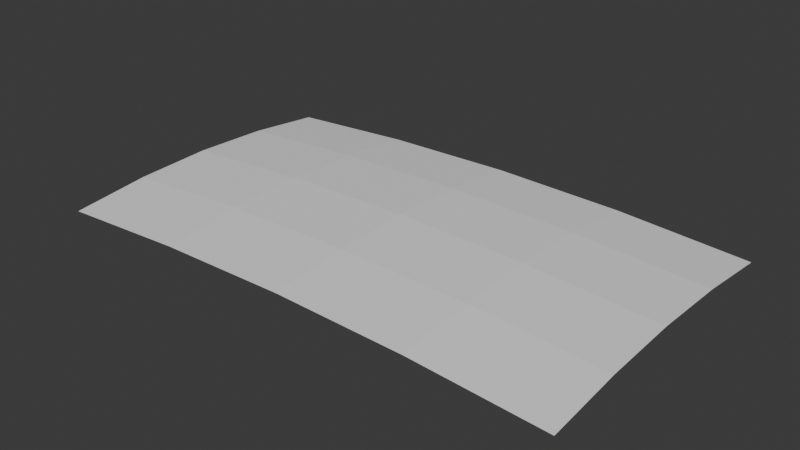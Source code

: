 # Source: screen.blend  (saved by Blender 4.2.66; exported with 4.5.12 LTS)
import bpy
from mathutils import Matrix  # noqa: F401  (used for matrix-valued properties, if any)

bpy.ops.wm.read_factory_settings(use_empty=True)
scene = bpy.context.scene
scene.name = 'Scene'

# ---- collections
col_collection = bpy.data.collections.new('Collection'); scene.collection.children.link(col_collection)

# ---- node groups
ng_geometry_nodes = bpy.data.node_groups.new('Geometry Nodes', 'GeometryNodeTree')
_s = ng_geometry_nodes.interface.new_socket(name='Geometry', in_out='OUTPUT', socket_type='NodeSocketGeometry')
_s = ng_geometry_nodes.interface.new_socket(name='Geometry', in_out='INPUT', socket_type='NodeSocketGeometry')
ng_geometry_nodes.is_modifier = True
_N = ng_geometry_nodes.nodes; _L = ng_geometry_nodes.links
n0 = _N.new('NodeGroupInput'); n0.name = 'Group Input'; n0.location = (-525, 24)
n1 = _N.new('NodeGroupOutput'); n1.name = 'Group Output'; n1.location = (338, 35)
n2 = _N.new('GeometryNodeSubdivideMesh'); n2.name = 'Subdivide Mesh'; n2.location = (-307, 83)
n2.inputs[1].default_value = 2
n3 = _N.new('GeometryNodeSetPosition'); n3.name = 'Set Position'; n3.location = (123, 0)
n4 = _N.new('ShaderNodeCombineXYZ'); n4.name = 'Combine XYZ'; n4.location = (-98, -83)
n5 = _N.new('ShaderNodeTexWave'); n5.name = 'Wave Texture.001'; n5.location = (-1218, 127)
n5.wave_type = 'RINGS'
n5.bands_direction = 'Y'
n5.rings_direction = 'Y'
n5.inputs[1].default_value = 6.32
n5.inputs[3].default_value = 2.5
n5.inputs[4].default_value = 1.1
n6 = _N.new('ShaderNodeSeparateXYZ'); n6.name = 'Separate XYZ.001'; n6.location = (-462, -266)
n7 = _N.new('ShaderNodeVectorMath'); n7.name = 'Vector Math'; n7.location = (-989, -133)
n8 = _N.new('ShaderNodeTexWave'); n8.name = 'Wave Texture.002'; n8.location = (-1192, -287)
n8.wave_type = 'RINGS'
n8.bands_direction = 'Y'
n8.inputs[1].default_value = 6.32
n8.inputs[3].default_value = 2.5
n8.inputs[4].default_value = 1.1
n9 = _N.new('ShaderNodeMath'); n9.name = 'Math'; n9.location = (-256, -260)
n9.inputs[1].default_value = 0.2
n10 = _N.new('ShaderNodeVectorMath'); n10.name = 'Vector Math.001'; n10.location = (-697, -149)
n10.operation = 'MULTIPLY'
n10.inputs[1].default_value = (-1.0, -1.0, -1.0)
_L.new(n0.outputs[0], n2.inputs[0])
_L.new(n2.outputs[0], n3.inputs[0])
_L.new(n3.outputs[0], n1.inputs[0])
_L.new(n9.outputs[0], n4.inputs[2])
_L.new(n5.outputs[0], n7.inputs[0])
_L.new(n8.outputs[0], n7.inputs[1])
_L.new(n6.outputs[2], n9.inputs[0])
_L.new(n7.outputs[0], n10.inputs[0])
_L.new(n10.outputs[0], n6.inputs[0])
_L.new(n4.outputs[0], n3.inputs[3])
n1.is_active_output = True

# ---- world
world_world = bpy.data.worlds.new('World'); scene.world = world_world
world_world.use_nodes = True; world_world.node_tree.nodes.clear()
_N = world_world.node_tree.nodes; _L = world_world.node_tree.links
n0 = _N.new('ShaderNodeOutputWorld'); n0.name = 'World Output'; n0.location = (300, 300)
n1 = _N.new('ShaderNodeBackground'); n1.name = 'Background'; n1.location = (10, 300)
n1.inputs[0].default_value = (0.05088, 0.05088, 0.05088, 1.0)
_L.new(n1.outputs[0], n0.inputs[0])
n0.is_active_output = True
world_world.color = (0.05088, 0.05088, 0.05088)
world_world.sun_shadow_jitter_overblur = 0.0

# ---- meshes
me_plane = bpy.data.meshes.new('Plane')
me_plane.from_pydata([(-1.0, -1.0, 0.0), (1.0, -1.0, 0.0), (-1.0, 1.0, 0.0), (1.0, 1.0, 0.0)], [], [(0, 1, 3, 2)])
_uv = me_plane.uv_layers.new(name='UVMap')
_uv.uv.foreach_set('vector', [0.0, 0.0, 1.0, 0.0, 1.0, 1.0, 0.0, 1.0])
me_plane.update()

# ---- objects
ob_plane = bpy.data.objects.new('Plane', me_plane)

# ---- transforms, parenting, visibility, modifiers, constraints
ob_plane.location = (0.0, 0.0, 0.0)
ob_plane.scale = (3.175, 1.87, 1.0)
_m = ob_plane.modifiers.new('GeometryNodes', 'NODES')
_m.node_group = ng_geometry_nodes

# ---- collection membership
col_collection.objects.link(ob_plane)

# ---- scene / render settings (as saved in the file)
scene.frame_start = 1; scene.frame_end = 250; scene.frame_set(1)
scene.render.engine = 'BLENDER_EEVEE_NEXT'
bpy.context.view_layer.update()

# ---- added for rendering (the .blend has no active camera and no usable light): camera, sun
cam_auto = bpy.data.cameras.new('AutoCamera')
cam_auto.lens = 50.0
cam_auto.sensor_width = 36.0
cam_auto.clip_end = 1000.0
ob_auto_camera = bpy.data.objects.new('AutoCamera', cam_auto)
scene.collection.objects.link(ob_auto_camera)
ob_auto_camera.location = (6.82224, -8.18669, 5.5283)
ob_auto_camera.rotation_euler = (1.09748, -7.21219e-08, 0.694738)
scene.camera = ob_auto_camera
light_auto_sun = bpy.data.lights.new('AutoSun', 'SUN')
light_auto_sun.energy = 3.0
light_auto_sun.angle = 0.0523599
ob_auto_sun = bpy.data.objects.new('AutoSun', light_auto_sun)
scene.collection.objects.link(ob_auto_sun)
ob_auto_sun.rotation_euler = (0.872665, 0.174533, 0.523599)
bpy.context.view_layer.update()
